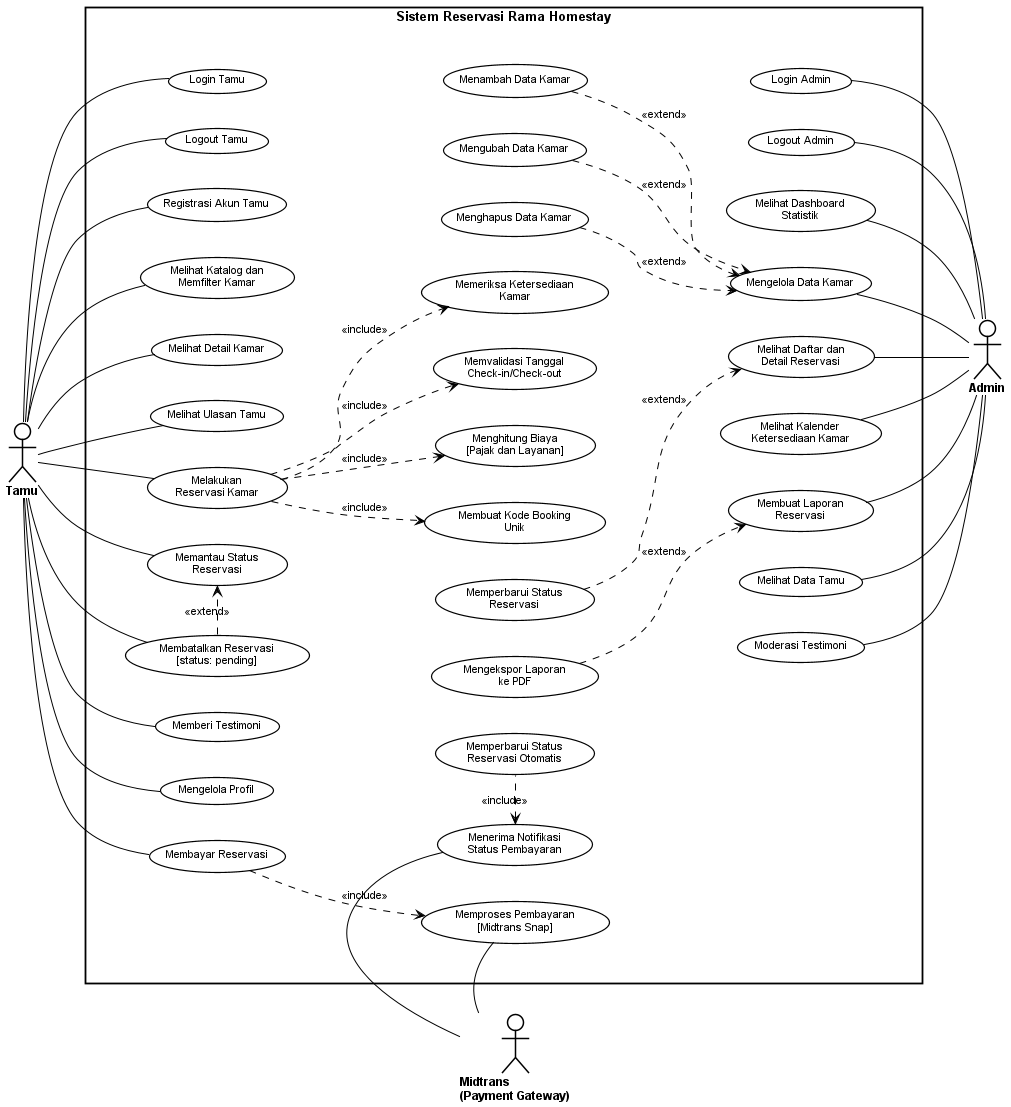

The diagram above was rendered by PlantUML. Its source (embedded in the PNG):
@startuml elegant_test5
left to right direction

skinparam backgroundColor #FFFFFF
skinparam defaultFontName Arial
skinparam defaultFontSize 11
skinparam wrapWidth 140
skinparam monochrome true
skinparam shadowing false

skinparam actor {
    BackgroundColor #FFFFFF
    BorderColor     #000000
    FontStyle       bold
    FontSize        12
}

skinparam usecase {
    BackgroundColor #FFFFFF
    BorderColor     #000000
    FontSize        10.5
    BorderThickness 1.2
}

skinparam rectangle {
    BackgroundColor #FFFFFF
    BorderColor     #000000
    FontStyle       bold
    FontSize        13
    BorderThickness 1.8
}

skinparam arrow {
    Color     #000000
    FontSize  9.5
}

:Tamu: as Tamu
:Admin: as Admin
:Midtrans\n(Payment Gateway): as Midtrans

rectangle "Sistem Reservasi Rama Homestay" {

    together {
        (Login Tamu)                                 as UC01
        (Logout Tamu)                                as UC02
        (Registrasi Akun Tamu)                       as UC03
        (Melihat Katalog dan\nMemfilter Kamar)       as UC04
        (Melihat Detail Kamar)                       as UC05
        (Melihat Ulasan Tamu)                        as UC06
        (Melakukan\nReservasi Kamar)                 as UC07
        (Memantau Status\nReservasi)                 as UC08
        (Membatalkan Reservasi\n[status: pending])   as UC09
        (Memberi Testimoni)                          as UC10
        (Mengelola Profil)                           as UC11
        (Membayar Reservasi)                         as UC12
    }

    together {
        (Menambah Data Kamar)                        as UC23
        (Mengubah Data Kamar)                        as UC24
        (Menghapus Data Kamar)                       as UC25

        (Memeriksa Ketersediaan\nKamar)              as UC13
        (Memvalidasi Tanggal\nCheck-in/Check-out)    as UC14
        (Menghitung Biaya\n[Pajak dan Layanan])      as UC15
        (Membuat Kode Booking\nUnik)                 as UC16

        (Memperbarui Status\nReservasi)              as UC27
        (Mengekspor Laporan\nke PDF)                 as UC30

        (Memperbarui Status\nReservasi Otomatis)     as UC33
        (Menerima Notifikasi\nStatus Pembayaran)     as UC18
        (Memproses Pembayaran\n[Midtrans Snap])      as UC17
    }

    together {
        (Login Admin)                                as UC19
        (Logout Admin)                               as UC20
        (Melihat Dashboard\nStatistik)               as UC21
        (Mengelola Data Kamar)                       as UC22
        (Melihat Daftar dan\nDetail Reservasi)       as UC26
        (Melihat Kalender\nKetersediaan Kamar)       as UC28
        (Membuat Laporan\nReservasi)                 as UC29
        (Melihat Data Tamu)                          as UC31
        (Moderasi Testimoni)                         as UC32
    }

    ' Vertikal Kolom 1 (Top -> Down)
    UC01 -[hidden]right-> UC02
    UC02 -[hidden]right-> UC03
    UC03 -[hidden]right-> UC04
    UC04 -[hidden]right-> UC05
    UC05 -[hidden]right-> UC06
    UC06 -[hidden]right-> UC07
    UC07 -[hidden]right-> UC08
    UC08 -[hidden]right-> UC09
    UC09 -[hidden]right-> UC10
    UC10 -[hidden]right-> UC11
    UC11 -[hidden]right-> UC12

    ' Vertikal Kolom 2 (Top -> Down)
    UC23 -[hidden]left-> UC24
    UC24 -[hidden]left-> UC25
    UC25 -[hidden]left-> UC13
    UC13 -[hidden]left-> UC14
    UC14 -[hidden]left-> UC15
    UC15 -[hidden]left-> UC16
    UC16 -[hidden]left-> UC27
    UC27 -[hidden]left-> UC30
    UC30 -[hidden]left-> UC33
    UC33 -[hidden]left-> UC18
    UC18 -[hidden]left-> UC17

    ' Vertikal Kolom 3 (Top -> Down)
    UC19 -[hidden]left-> UC20
    UC20 -[hidden]left-> UC21
    UC21 -[hidden]left-> UC22
    UC22 -[hidden]left-> UC26
    UC26 -[hidden]left-> UC28
    UC28 -[hidden]left-> UC29
    UC29 -[hidden]left-> UC31
    UC31 -[hidden]left-> UC32

    ' Horizontal Kolom
    UC01 -[hidden]down-> UC23
    UC23 -[hidden]down-> UC19
    UC12 -[hidden]down-> UC17
    UC17 -[hidden]down-> UC32
}

' Asosiasi Tamu
Tamu -- UC01
Tamu -- UC02
Tamu -- UC03
Tamu -- UC04
Tamu -- UC05
Tamu -- UC06
Tamu -- UC07
Tamu -- UC08
Tamu -- UC09
Tamu -- UC10
Tamu -- UC11
Tamu -- UC12

' Asosiasi Admin
UC19 -- Admin
UC20 -- Admin
UC21 -- Admin
UC22 -- Admin
UC26 -- Admin
UC28 -- Admin
UC29 -- Admin
UC31 -- Admin
UC32 -- Admin

' Asosiasi Midtrans
UC17 -- Midtrans
UC18 -- Midtrans
UC17 -[hidden]left-> Midtrans
UC18 -[hidden]left-> Midtrans

' Relasi include
UC07 .> UC13 : <<include>>
UC07 .> UC14 : <<include>>
UC07 .> UC15 : <<include>>
UC07 .> UC16 : <<include>>
UC12 .> UC17 : <<include>>
UC33 .left.> UC18 : <<include>>

' Relasi extend
UC09 .right.> UC08 : <<extend>>
UC23 .> UC22 : <<extend>>
UC24 .> UC22 : <<extend>>
UC25 .> UC22 : <<extend>>
UC27 .> UC26 : <<extend>>
UC30 .> UC29 : <<extend>>

@enduml